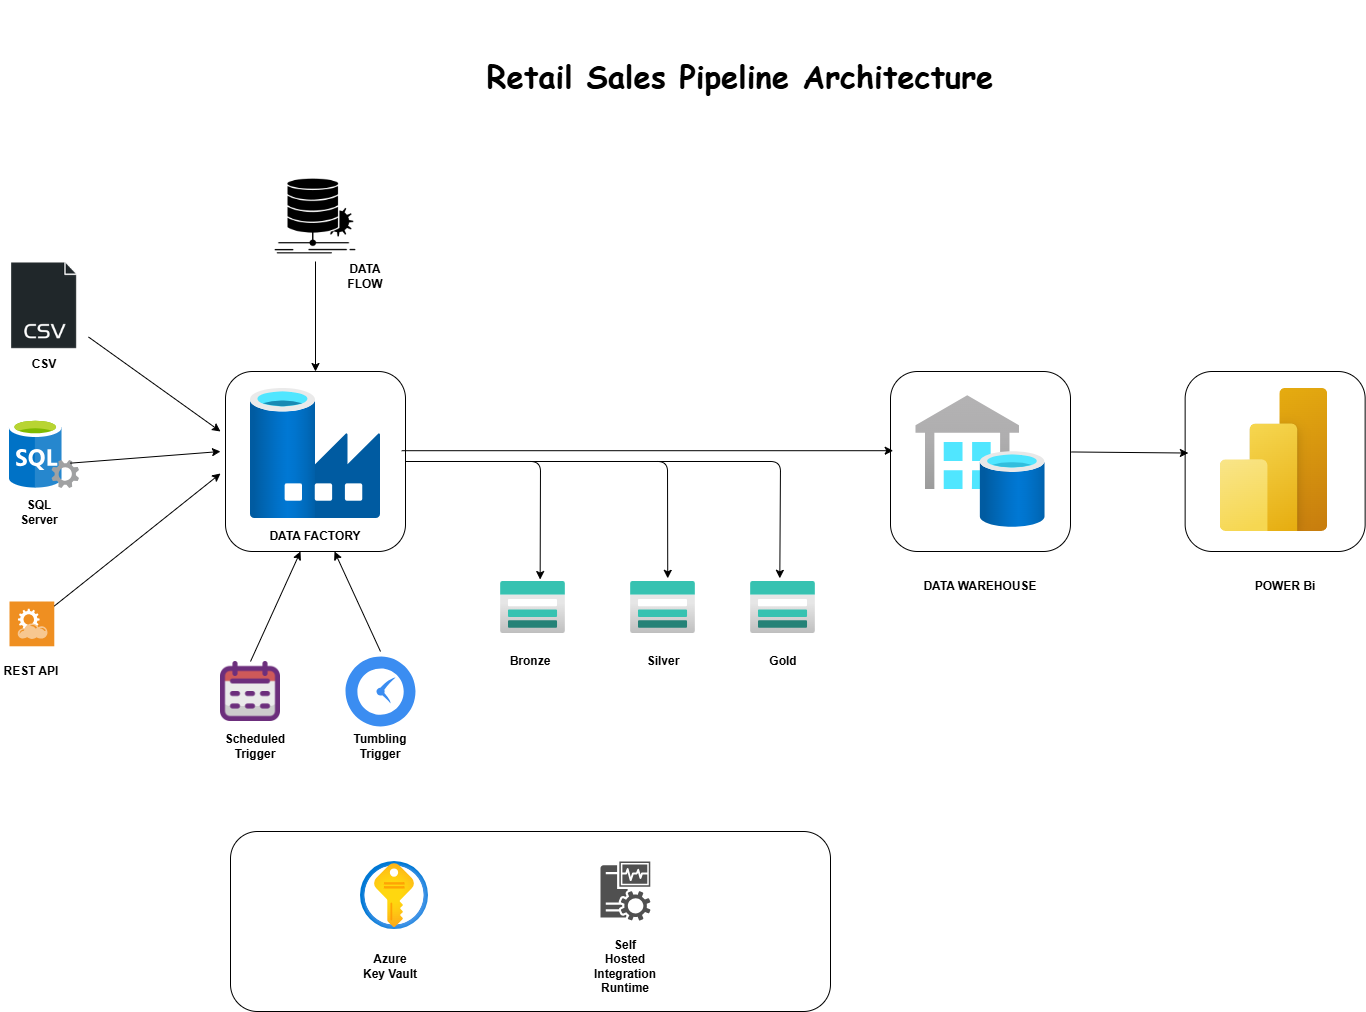

The diagram above was exported from draw.io. Its source (the exported page's mxGraphModel, read from the mxfile embedded in the PNG):
<mxGraphModel dx="2236" dy="2222" grid="1" gridSize="10" guides="1" tooltips="1" connect="1" arrows="1" fold="1" page="1" pageScale="1" pageWidth="850" pageHeight="1100" math="0" shadow="0" adaptiveColors="auto">
  <root>
    <mxCell id="0" />
    <mxCell id="1" parent="0" />
    <mxCell id="pWFStcP4hq2g9x39GpdT-1" value="" style="shape=image;html=1;verticalAlign=top;verticalLabelPosition=bottom;labelBackgroundColor=#ffffff;imageAspect=0;aspect=fixed;image=https://cdn2.iconfinder.com/data/icons/simple-files/128/CSV.png;rounded=1;" vertex="1" parent="1">
      <mxGeometry x="10" y="50" width="88" height="88" as="geometry" />
    </mxCell>
    <mxCell id="pWFStcP4hq2g9x39GpdT-3" value="" style="image;aspect=fixed;html=1;points=[];align=center;fontSize=12;image=img/lib/mscae/SQL_Servers.svg;rounded=1;" vertex="1" parent="1">
      <mxGeometry x="19" y="207" width="70" height="70" as="geometry" />
    </mxCell>
    <mxCell id="pWFStcP4hq2g9x39GpdT-4" value="" style="shadow=0;dashed=0;html=1;strokeColor=none;fillColor=#EF8F21;labelPosition=center;verticalLabelPosition=bottom;verticalAlign=top;align=center;outlineConnect=0;shape=mxgraph.veeam.2d.restful_apis;rounded=1;" vertex="1" parent="1">
      <mxGeometry x="19" y="390" width="44.8" height="44.8" as="geometry" />
    </mxCell>
    <mxCell id="pWFStcP4hq2g9x39GpdT-5" value="" style="image;aspect=fixed;html=1;points=[];align=center;fontSize=12;image=img/lib/azure2/databases/Data_Factory.svg;rounded=1;" vertex="1" parent="1">
      <mxGeometry x="260" y="177" width="130" height="130" as="geometry" />
    </mxCell>
    <mxCell id="pWFStcP4hq2g9x39GpdT-6" value="" style="endArrow=classic;html=1;rounded=1;" edge="1" parent="1" source="pWFStcP4hq2g9x39GpdT-1">
      <mxGeometry width="50" height="50" relative="1" as="geometry">
        <mxPoint x="400" y="320" as="sourcePoint" />
        <mxPoint x="230" y="220" as="targetPoint" />
      </mxGeometry>
    </mxCell>
    <mxCell id="pWFStcP4hq2g9x39GpdT-7" value="" style="endArrow=classic;html=1;rounded=1;exitX=0.868;exitY=0.638;exitDx=0;exitDy=0;exitPerimeter=0;" edge="1" parent="1" source="pWFStcP4hq2g9x39GpdT-3">
      <mxGeometry width="50" height="50" relative="1" as="geometry">
        <mxPoint x="400" y="320" as="sourcePoint" />
        <mxPoint x="230" y="240" as="targetPoint" />
      </mxGeometry>
    </mxCell>
    <mxCell id="pWFStcP4hq2g9x39GpdT-8" value="" style="endArrow=classic;html=1;rounded=1;" edge="1" parent="1" source="pWFStcP4hq2g9x39GpdT-4">
      <mxGeometry width="50" height="50" relative="1" as="geometry">
        <mxPoint x="400" y="320" as="sourcePoint" />
        <mxPoint x="230" y="262" as="targetPoint" />
      </mxGeometry>
    </mxCell>
    <mxCell id="pWFStcP4hq2g9x39GpdT-48" value="" style="whiteSpace=wrap;html=1;aspect=fixed;fillColor=none;rounded=1;" vertex="1" parent="1">
      <mxGeometry x="235" y="160" width="180" height="180" as="geometry" />
    </mxCell>
    <mxCell id="pWFStcP4hq2g9x39GpdT-49" value="" style="shape=image;html=1;verticalAlign=top;verticalLabelPosition=bottom;labelBackgroundColor=#ffffff;imageAspect=0;aspect=fixed;image=https://cdn2.iconfinder.com/data/icons/web-development-and-studio/512/662_Algorithm_chart_data_diagram_flow-128.png;rounded=1;" vertex="1" parent="1">
      <mxGeometry x="280" y="-40" width="90" height="90" as="geometry" />
    </mxCell>
    <mxCell id="pWFStcP4hq2g9x39GpdT-50" value="" style="endArrow=classic;html=1;rounded=1;entryX=0.5;entryY=0;entryDx=0;entryDy=0;exitX=0.5;exitY=1;exitDx=0;exitDy=0;" edge="1" parent="1" source="pWFStcP4hq2g9x39GpdT-49" target="pWFStcP4hq2g9x39GpdT-48">
      <mxGeometry width="50" height="50" relative="1" as="geometry">
        <mxPoint x="470" y="330" as="sourcePoint" />
        <mxPoint x="520" y="280" as="targetPoint" />
      </mxGeometry>
    </mxCell>
    <mxCell id="pWFStcP4hq2g9x39GpdT-51" value="" style="image;aspect=fixed;html=1;points=[];align=center;fontSize=12;image=img/lib/azure2/storage/Storage_Accounts.svg;rounded=1;" vertex="1" parent="1">
      <mxGeometry x="510" y="370" width="65" height="52" as="geometry" />
    </mxCell>
    <mxCell id="pWFStcP4hq2g9x39GpdT-52" value="" style="image;aspect=fixed;html=1;points=[];align=center;fontSize=12;image=img/lib/azure2/storage/Storage_Accounts.svg;rounded=1;" vertex="1" parent="1">
      <mxGeometry x="640" y="370" width="65" height="52" as="geometry" />
    </mxCell>
    <mxCell id="pWFStcP4hq2g9x39GpdT-53" value="" style="image;aspect=fixed;html=1;points=[];align=center;fontSize=12;image=img/lib/azure2/storage/Storage_Accounts.svg;rounded=1;" vertex="1" parent="1">
      <mxGeometry x="760" y="370" width="65" height="52" as="geometry" />
    </mxCell>
    <mxCell id="pWFStcP4hq2g9x39GpdT-54" value="" style="endArrow=classic;html=1;rounded=1;entryX=0.61;entryY=-0.038;entryDx=0;entryDy=0;entryPerimeter=0;exitX=1;exitY=0.5;exitDx=0;exitDy=0;" edge="1" parent="1" source="pWFStcP4hq2g9x39GpdT-48" target="pWFStcP4hq2g9x39GpdT-51">
      <mxGeometry width="50" height="50" relative="1" as="geometry">
        <mxPoint x="470" y="330" as="sourcePoint" />
        <mxPoint x="520" y="280" as="targetPoint" />
        <Array as="points">
          <mxPoint x="550" y="250" />
        </Array>
      </mxGeometry>
    </mxCell>
    <mxCell id="pWFStcP4hq2g9x39GpdT-55" value="" style="endArrow=classic;html=1;rounded=1;entryX=0.573;entryY=-0.061;entryDx=0;entryDy=0;entryPerimeter=0;exitX=1;exitY=0.5;exitDx=0;exitDy=0;" edge="1" parent="1" source="pWFStcP4hq2g9x39GpdT-48" target="pWFStcP4hq2g9x39GpdT-52">
      <mxGeometry width="50" height="50" relative="1" as="geometry">
        <mxPoint x="470" y="330" as="sourcePoint" />
        <mxPoint x="520" y="280" as="targetPoint" />
        <Array as="points">
          <mxPoint x="677" y="250" />
        </Array>
      </mxGeometry>
    </mxCell>
    <mxCell id="pWFStcP4hq2g9x39GpdT-56" value="" style="endArrow=classic;html=1;rounded=1;entryX=0.451;entryY=-0.061;entryDx=0;entryDy=0;entryPerimeter=0;exitX=1;exitY=0.5;exitDx=0;exitDy=0;" edge="1" parent="1" source="pWFStcP4hq2g9x39GpdT-48" target="pWFStcP4hq2g9x39GpdT-53">
      <mxGeometry width="50" height="50" relative="1" as="geometry">
        <mxPoint x="470" y="330" as="sourcePoint" />
        <mxPoint x="520" y="280" as="targetPoint" />
        <Array as="points">
          <mxPoint x="790" y="250" />
        </Array>
      </mxGeometry>
    </mxCell>
    <mxCell id="pWFStcP4hq2g9x39GpdT-59" value="" style="whiteSpace=wrap;html=1;aspect=fixed;fillColor=none;rounded=1;" vertex="1" parent="1">
      <mxGeometry x="900" y="160" width="180" height="180" as="geometry" />
    </mxCell>
    <mxCell id="pWFStcP4hq2g9x39GpdT-60" value="" style="image;aspect=fixed;html=1;points=[];align=center;fontSize=12;image=img/lib/azure2/databases/SQL_Data_Warehouses.svg;rounded=1;" vertex="1" parent="1">
      <mxGeometry x="925.27" y="184.25" width="129.47" height="131.5" as="geometry" />
    </mxCell>
    <mxCell id="pWFStcP4hq2g9x39GpdT-61" value="" style="endArrow=classic;html=1;rounded=1;entryX=0.015;entryY=0.44;entryDx=0;entryDy=0;entryPerimeter=0;exitX=0.979;exitY=0.44;exitDx=0;exitDy=0;exitPerimeter=0;" edge="1" parent="1" source="pWFStcP4hq2g9x39GpdT-48" target="pWFStcP4hq2g9x39GpdT-59">
      <mxGeometry width="50" height="50" relative="1" as="geometry">
        <mxPoint x="421" y="239" as="sourcePoint" />
        <mxPoint x="520" y="270" as="targetPoint" />
      </mxGeometry>
    </mxCell>
    <mxCell id="pWFStcP4hq2g9x39GpdT-62" value="" style="image;aspect=fixed;html=1;points=[];align=center;fontSize=12;image=img/lib/azure2/power_platform/PowerBI.svg;rounded=1;" vertex="1" parent="1">
      <mxGeometry x="1229.64" y="176.67" width="107.5" height="143.33" as="geometry" />
    </mxCell>
    <mxCell id="pWFStcP4hq2g9x39GpdT-63" value="" style="whiteSpace=wrap;html=1;aspect=fixed;fillColor=none;rounded=1;" vertex="1" parent="1">
      <mxGeometry x="1194.64" y="160" width="180" height="180" as="geometry" />
    </mxCell>
    <mxCell id="pWFStcP4hq2g9x39GpdT-64" value="" style="endArrow=classic;html=1;rounded=1;entryX=0.018;entryY=0.453;entryDx=0;entryDy=0;entryPerimeter=0;exitX=1.004;exitY=0.447;exitDx=0;exitDy=0;exitPerimeter=0;" edge="1" parent="1" source="pWFStcP4hq2g9x39GpdT-59" target="pWFStcP4hq2g9x39GpdT-63">
      <mxGeometry width="50" height="50" relative="1" as="geometry">
        <mxPoint x="1090" y="240" as="sourcePoint" />
        <mxPoint x="1601.64" y="251" as="targetPoint" />
      </mxGeometry>
    </mxCell>
    <mxCell id="pWFStcP4hq2g9x39GpdT-65" value="" style="shape=image;html=1;verticalAlign=top;verticalLabelPosition=bottom;labelBackgroundColor=#ffffff;imageAspect=0;aspect=fixed;image=https://cdn4.iconfinder.com/data/icons/essentials-74/24/011_-_Calendar-128.png;rounded=1;" vertex="1" parent="1">
      <mxGeometry x="230" y="450" width="60" height="60" as="geometry" />
    </mxCell>
    <mxCell id="pWFStcP4hq2g9x39GpdT-66" value="" style="html=1;aspect=fixed;strokeColor=none;shadow=0;fillColor=#3B8DF1;verticalAlign=top;labelPosition=center;verticalLabelPosition=bottom;shape=mxgraph.gcp2.clock;rounded=1;" vertex="1" parent="1">
      <mxGeometry x="355" y="445" width="70" height="70" as="geometry" />
    </mxCell>
    <mxCell id="pWFStcP4hq2g9x39GpdT-69" value="" style="endArrow=classic;html=1;rounded=1;exitX=0.5;exitY=0;exitDx=0;exitDy=0;" edge="1" parent="1" source="pWFStcP4hq2g9x39GpdT-65">
      <mxGeometry width="50" height="50" relative="1" as="geometry">
        <mxPoint x="750" y="320" as="sourcePoint" />
        <mxPoint x="310" y="340" as="targetPoint" />
      </mxGeometry>
    </mxCell>
    <mxCell id="pWFStcP4hq2g9x39GpdT-70" value="" style="endArrow=classic;html=1;rounded=1;" edge="1" parent="1">
      <mxGeometry width="50" height="50" relative="1" as="geometry">
        <mxPoint x="390" y="440" as="sourcePoint" />
        <mxPoint x="344" y="340" as="targetPoint" />
      </mxGeometry>
    </mxCell>
    <mxCell id="pWFStcP4hq2g9x39GpdT-71" value="&lt;h1&gt;&lt;span style=&quot;line-height: 280%;&quot;&gt;&lt;font style=&quot;line-height: 390%; font-size: 31px;&quot; face=&quot;Comic Sans MS&quot;&gt;Retail Sales Pipeline Architecture&lt;/font&gt;&lt;/span&gt;&lt;/h1&gt;" style="text;html=1;align=center;verticalAlign=middle;whiteSpace=wrap;rounded=1;fontStyle=1;" vertex="1" parent="1">
      <mxGeometry x="284.64" y="-150" width="930" height="30" as="geometry" />
    </mxCell>
    <mxCell id="pWFStcP4hq2g9x39GpdT-72" value="&lt;b&gt;CSV&lt;/b&gt;" style="text;html=1;align=center;verticalAlign=middle;whiteSpace=wrap;rounded=1;" vertex="1" parent="1">
      <mxGeometry x="24" y="138" width="60" height="30" as="geometry" />
    </mxCell>
    <mxCell id="pWFStcP4hq2g9x39GpdT-73" value="&lt;b&gt;SQL Server&lt;/b&gt;" style="text;html=1;align=center;verticalAlign=middle;whiteSpace=wrap;rounded=1;" vertex="1" parent="1">
      <mxGeometry x="19" y="285.75" width="60" height="30" as="geometry" />
    </mxCell>
    <mxCell id="pWFStcP4hq2g9x39GpdT-74" value="&lt;b&gt;REST API&lt;/b&gt;" style="text;html=1;align=center;verticalAlign=middle;whiteSpace=wrap;rounded=1;" vertex="1" parent="1">
      <mxGeometry x="11.399999999999999" y="445" width="60" height="30" as="geometry" />
    </mxCell>
    <mxCell id="pWFStcP4hq2g9x39GpdT-75" value="&lt;b&gt;DATA FACTORY&lt;/b&gt;" style="text;html=1;align=center;verticalAlign=middle;whiteSpace=wrap;rounded=1;" vertex="1" parent="1">
      <mxGeometry x="245" y="310" width="160" height="30" as="geometry" />
    </mxCell>
    <mxCell id="pWFStcP4hq2g9x39GpdT-76" value="&lt;b&gt;DATA FLOW&lt;/b&gt;" style="text;html=1;align=center;verticalAlign=middle;whiteSpace=wrap;rounded=1;" vertex="1" parent="1">
      <mxGeometry x="345" y="50" width="60" height="30" as="geometry" />
    </mxCell>
    <mxCell id="pWFStcP4hq2g9x39GpdT-77" value="&lt;b&gt;DATA WAREHOUSE&lt;/b&gt;" style="text;html=1;align=center;verticalAlign=middle;whiteSpace=wrap;rounded=1;" vertex="1" parent="1">
      <mxGeometry x="910.01" y="350" width="160" height="50" as="geometry" />
    </mxCell>
    <mxCell id="pWFStcP4hq2g9x39GpdT-78" value="&lt;b&gt;POWER Bi&lt;/b&gt;" style="text;html=1;align=center;verticalAlign=middle;whiteSpace=wrap;rounded=1;" vertex="1" parent="1">
      <mxGeometry x="1214.64" y="350" width="160" height="50" as="geometry" />
    </mxCell>
    <mxCell id="pWFStcP4hq2g9x39GpdT-79" value="" style="image;aspect=fixed;html=1;points=[];align=center;fontSize=12;image=img/lib/azure2/security/Key_Vaults.svg;rounded=1;" vertex="1" parent="1">
      <mxGeometry x="370" y="650" width="68" height="68" as="geometry" />
    </mxCell>
    <mxCell id="pWFStcP4hq2g9x39GpdT-80" value="&lt;b&gt;Scheduled Trigger&lt;/b&gt;" style="text;html=1;align=center;verticalAlign=middle;whiteSpace=wrap;rounded=1;" vertex="1" parent="1">
      <mxGeometry x="235" y="520" width="60" height="30" as="geometry" />
    </mxCell>
    <mxCell id="pWFStcP4hq2g9x39GpdT-83" value="&lt;b&gt;Tumbling Trigger&lt;/b&gt;" style="text;html=1;align=center;verticalAlign=middle;whiteSpace=wrap;rounded=1;" vertex="1" parent="1">
      <mxGeometry x="360" y="520" width="60" height="30" as="geometry" />
    </mxCell>
    <mxCell id="pWFStcP4hq2g9x39GpdT-84" value="" style="pointerEvents=1;shadow=0;dashed=0;html=1;strokeColor=none;fillColor=#505050;labelPosition=center;verticalLabelPosition=bottom;verticalAlign=top;outlineConnect=0;align=center;shape=mxgraph.office.servers.monitoring_sql_reporting_services;rounded=1;" vertex="1" parent="1">
      <mxGeometry x="610" y="650" width="50" height="59" as="geometry" />
    </mxCell>
    <mxCell id="pWFStcP4hq2g9x39GpdT-85" value="&lt;b&gt;Azure Key Vault&lt;/b&gt;" style="text;html=1;align=center;verticalAlign=middle;whiteSpace=wrap;rounded=1;" vertex="1" parent="1">
      <mxGeometry x="370" y="740" width="60" height="30" as="geometry" />
    </mxCell>
    <mxCell id="pWFStcP4hq2g9x39GpdT-86" value="&lt;b&gt;Self Hosted Integration Runtime&lt;/b&gt;" style="text;html=1;align=center;verticalAlign=middle;whiteSpace=wrap;rounded=1;" vertex="1" parent="1">
      <mxGeometry x="605" y="740" width="60" height="30" as="geometry" />
    </mxCell>
    <mxCell id="pWFStcP4hq2g9x39GpdT-88" value="&lt;b&gt;Bronze&lt;/b&gt;" style="text;html=1;align=center;verticalAlign=middle;whiteSpace=wrap;rounded=1;" vertex="1" parent="1">
      <mxGeometry x="500" y="425" width="80" height="50" as="geometry" />
    </mxCell>
    <mxCell id="pWFStcP4hq2g9x39GpdT-89" value="&lt;b&gt;Silver&lt;/b&gt;" style="text;html=1;align=center;verticalAlign=middle;whiteSpace=wrap;rounded=1;" vertex="1" parent="1">
      <mxGeometry x="632.5" y="425" width="80" height="50" as="geometry" />
    </mxCell>
    <mxCell id="pWFStcP4hq2g9x39GpdT-91" value="&lt;b&gt;Gold&lt;/b&gt;" style="text;html=1;align=center;verticalAlign=middle;whiteSpace=wrap;rounded=1;" vertex="1" parent="1">
      <mxGeometry x="752.5" y="425" width="80" height="50" as="geometry" />
    </mxCell>
    <mxCell id="pWFStcP4hq2g9x39GpdT-94" value="" style="rounded=1;whiteSpace=wrap;html=1;fillColor=none;" vertex="1" parent="1">
      <mxGeometry x="240" y="620" width="600" height="180" as="geometry" />
    </mxCell>
  </root>
</mxGraphModel>